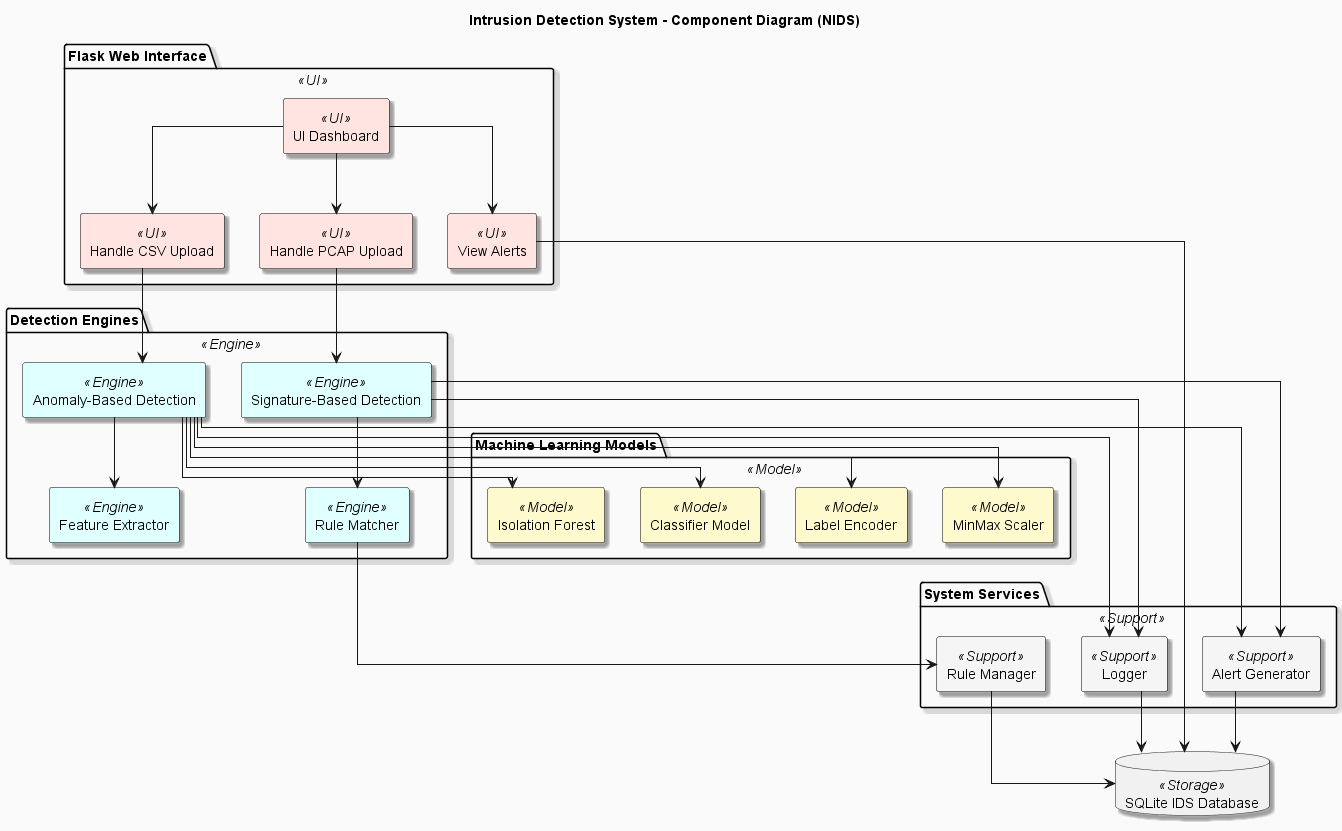

The diagram above was rendered by PlantUML. Its source (embedded in the PNG):
@startuml IDS_Component_Diagram
title Intrusion Detection System - Component Diagram (NIDS)

skinparam componentStyle rectangle
skinparam backgroundColor #FAFAFA
skinparam defaultTextAlignment center
skinparam linetype ortho
skinparam shadowing true

skinparam component {
    BackgroundColor<<UI>> #FFE4E1
    BackgroundColor<<Engine>> #E0FFFF
    BackgroundColor<<Support>> #F5F5F5
    BackgroundColor<<Model>> #FFFACD
    BackgroundColor<<Storage>> #F0F8FF
    BorderColor Black
    FontColor Black
}

' ==== UI Layer ====
package "Flask Web Interface" <<UI>> {
  [UI Dashboard] <<UI>>
  [Handle CSV Upload] <<UI>>
  [Handle PCAP Upload] <<UI>>
  [View Alerts] <<UI>>

  [UI Dashboard] --> [Handle CSV Upload]
  [UI Dashboard] --> [Handle PCAP Upload]
  [UI Dashboard] --> [View Alerts]
}

' ==== Detection Engines ====
package "Detection Engines" <<Engine>> {
  [Anomaly-Based Detection] <<Engine>>
  [Signature-Based Detection] <<Engine>>
  [Feature Extractor] <<Engine>>
  [Rule Matcher] <<Engine>>
}

' ==== ML Models ====
package "Machine Learning Models" <<Model>> {
  [Classifier Model] <<Model>>
  [Isolation Forest] <<Model>>
  [MinMax Scaler] <<Model>>
  [Label Encoder] <<Model>>
}

' ==== Support Services ====
package "System Services" <<Support>> {
  [Logger] <<Support>>
  [Alert Generator] <<Support>>
  [Rule Manager] <<Support>>
}

' ==== Storage ====
database "SQLite IDS Database" as DB <<Storage>>

' ==== Data Flow ====

' CSV Upload path
[Handle CSV Upload] --> [Anomaly-Based Detection]
[Anomaly-Based Detection] --> [Feature Extractor]
[Anomaly-Based Detection] --> [Classifier Model]
[Anomaly-Based Detection] --> [Isolation Forest]
[Anomaly-Based Detection] --> [MinMax Scaler]
[Anomaly-Based Detection] --> [Label Encoder]
[Anomaly-Based Detection] --> [Logger]
[Anomaly-Based Detection] --> [Alert Generator]

' PCAP Upload path
[Handle PCAP Upload] --> [Signature-Based Detection]
[Signature-Based Detection] --> [Rule Matcher]
[Rule Matcher] --> [Rule Manager]
[Signature-Based Detection] --> [Logger]
[Signature-Based Detection] --> [Alert Generator]

' Alert Viewer access
[View Alerts] --> DB

' DB connections
[Logger] --> DB
[Alert Generator] --> DB
[Rule Manager] --> DB

@enduml